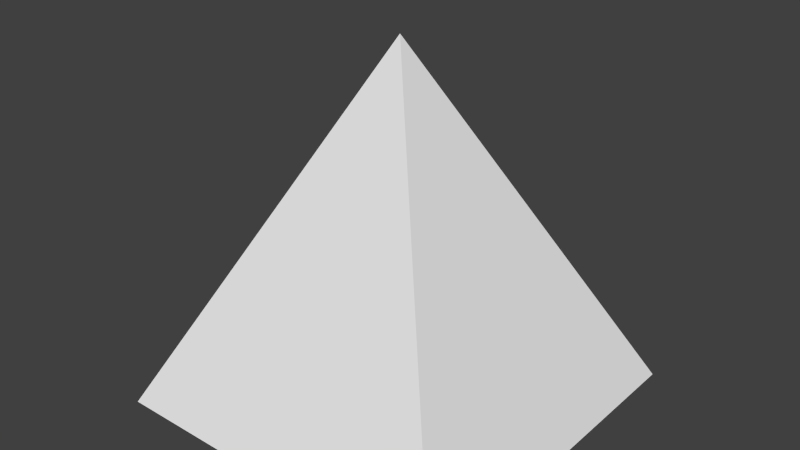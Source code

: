 # Source: Pyramid.blend  (saved by Blender 2.75.0; exported with 4.5.12 LTS)
import bpy
from mathutils import Matrix  # noqa: F401  (used for matrix-valued properties, if any)

bpy.ops.wm.read_factory_settings(use_empty=True)
scene = bpy.context.scene
scene.name = 'Scene'

# ---- collections
col_collection_1 = bpy.data.collections.new('Collection 1'); scene.collection.children.link(col_collection_1)

# ---- world
world_world = bpy.data.worlds.new('World'); scene.world = world_world
world_world.color = (0.05088, 0.05088, 0.05088)
world_world.use_sun_shadow = False
world_world.sun_shadow_jitter_overblur = 0.0
world_world.cycles.sampling_method = 'MANUAL'
world_world.cycles.sample_map_resolution = 256

# ---- meshes
me_cube_002 = bpy.data.meshes.new('Cube.002')
me_cube_002.from_pydata([(-3.55, -3.55, -0.1319), (-0.002513, -0.002513, 6.969), (-3.55, 3.55, -0.1319), (-0.002513, 0.002513, 6.969), (3.55, -3.55, -0.1319), (0.002513, -0.002513, 6.969), (3.55, 3.55, -0.1319), (0.002513, 0.002513, 6.969)], [], [(1, 3, 2, 0), (3, 7, 6, 2), (7, 5, 4, 6), (5, 1, 0, 4), (0, 2, 6, 4), (5, 7, 3, 1)])
_uv = me_cube_002.uv_layers.new(name='UVMap')
_uv.uv.foreach_set('vector', [0.1667, 0.4965, 0.1692, 0.4884, 0.6108, 0.4333, 0.5047, 0.7809, 0.1692, 0.4884, 0.1649, 0.481, 0.4265, 0.1169, 0.6108, 0.4333, 0.1649, 0.481, 0.1565, 0.4791, 0.06651, 0.03649, 0.4265, 0.1169, 0.1591, 0.5002, 0.1667, 0.4965, 0.5047, 0.7809, 0.18, 0.9381, 0.5047, 0.7809, 0.6108, 0.4333, 0.9584, 0.5394, 0.8523, 0.887, 0.1586, 0.4941, 0.1611, 0.4859, 0.1692, 0.4884, 0.1667, 0.4965])
me_cube_002.use_remesh_preserve_volume = False
me_cube_002.use_remesh_preserve_attributes = False
me_cube_002.use_mirror_vertex_groups = False
me_cube_002.update()

# ---- objects
ob_cube = bpy.data.objects.new('Cube', me_cube_002)

# ---- transforms, parenting, visibility, modifiers, constraints
ob_cube.location = (0.0, 0.0, 0.0)
ob_cube.lineart.crease_threshold = 0.0

# ---- collection membership
col_collection_1.objects.link(ob_cube)

# ---- scene / render settings (as saved in the file)
scene.frame_start = 1; scene.frame_end = 250; scene.frame_set(1)
scene.render.engine = 'BLENDER_EEVEE_NEXT'
scene.render.resolution_percentage = 50
scene.render.dither_intensity = 0.0
scene.cycles.use_denoising = False
scene.cycles.samples = 10
scene.cycles.sampling_pattern = 'TABULATED_SOBOL'
scene.cycles.light_sampling_threshold = 0.0
scene.cycles.use_adaptive_sampling = False
scene.cycles.use_light_tree = False
scene.cycles.blur_glossy = 0.0
scene.cycles.pixel_filter_type = 'GAUSSIAN'
scene.cycles.sample_clamp_indirect = 0.0
scene.view_settings.view_transform = 'Standard'
bpy.context.view_layer.update()

# ---- added for rendering (the .blend has no active camera and no usable light): camera, sun
cam_auto = bpy.data.cameras.new('AutoCamera')
cam_auto.lens = 50.0
cam_auto.sensor_width = 36.0
cam_auto.clip_end = 1000.0
ob_auto_camera = bpy.data.objects.new('AutoCamera', cam_auto)
scene.collection.objects.link(ob_auto_camera)
ob_auto_camera.location = (11.3787, -13.6544, 12.5213)
ob_auto_camera.rotation_euler = (1.09748, -7.21219e-08, 0.694738)
scene.camera = ob_auto_camera
light_auto_sun = bpy.data.lights.new('AutoSun', 'SUN')
light_auto_sun.energy = 3.0
light_auto_sun.angle = 0.0523599
ob_auto_sun = bpy.data.objects.new('AutoSun', light_auto_sun)
scene.collection.objects.link(ob_auto_sun)
ob_auto_sun.rotation_euler = (0.872665, 0.174533, 0.523599)
bpy.context.view_layer.update()
